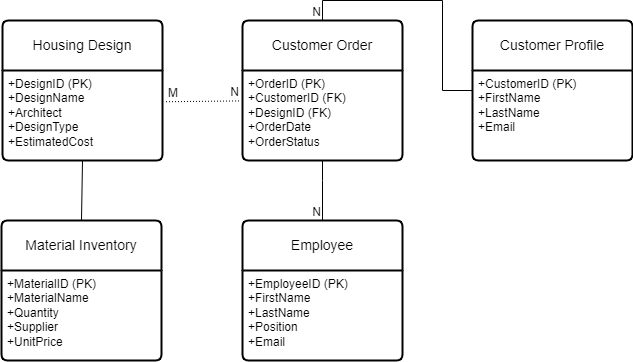

The diagram above was exported from draw.io. Its source (the exported page's mxGraphModel, read from the mxfile embedded in the PNG):
<mxGraphModel dx="1050" dy="530" grid="1" gridSize="10" guides="1" tooltips="1" connect="1" arrows="1" fold="1" page="1" pageScale="1" pageWidth="850" pageHeight="1100" math="0" shadow="0" extFonts="Permanent Marker^https://fonts.googleapis.com/css?family=Permanent+Marker">
  <root>
    <mxCell id="0" />
    <mxCell id="1" parent="0" />
    <mxCell id="NA1nhkugpeoWxUsjXfRd-34" value="Housing Design  " style="swimlane;childLayout=stackLayout;horizontal=1;startSize=50;horizontalStack=0;rounded=1;fontSize=14;fontStyle=0;strokeWidth=2;resizeParent=0;resizeLast=1;shadow=0;dashed=0;align=center;arcSize=4;whiteSpace=wrap;html=1;" vertex="1" parent="1">
      <mxGeometry x="80" y="40" width="160" height="140" as="geometry" />
    </mxCell>
    <mxCell id="NA1nhkugpeoWxUsjXfRd-35" value="+DesignID (PK)&lt;br&gt;+DesignName&lt;br&gt;+Architect&lt;br&gt;+DesignType&lt;br&gt;+EstimatedCost" style="align=left;strokeColor=none;fillColor=none;spacingLeft=4;fontSize=12;verticalAlign=top;resizable=0;rotatable=0;part=1;html=1;" vertex="1" parent="NA1nhkugpeoWxUsjXfRd-34">
      <mxGeometry y="50" width="160" height="90" as="geometry" />
    </mxCell>
    <mxCell id="NA1nhkugpeoWxUsjXfRd-37" value="Customer Order" style="swimlane;childLayout=stackLayout;horizontal=1;startSize=50;horizontalStack=0;rounded=1;fontSize=14;fontStyle=0;strokeWidth=2;resizeParent=0;resizeLast=1;shadow=0;dashed=0;align=center;arcSize=4;whiteSpace=wrap;html=1;" vertex="1" parent="1">
      <mxGeometry x="320" y="40" width="160" height="140" as="geometry" />
    </mxCell>
    <mxCell id="NA1nhkugpeoWxUsjXfRd-38" value="+OrderID (PK)&lt;br&gt;+CustomerID (FK)&lt;br&gt;+DesignID (FK)&lt;br&gt;+OrderDate&lt;br&gt;+OrderStatus" style="align=left;strokeColor=none;fillColor=none;spacingLeft=4;fontSize=12;verticalAlign=top;resizable=0;rotatable=0;part=1;html=1;" vertex="1" parent="NA1nhkugpeoWxUsjXfRd-37">
      <mxGeometry y="50" width="160" height="90" as="geometry" />
    </mxCell>
    <mxCell id="NA1nhkugpeoWxUsjXfRd-44" value="Material Inventory" style="swimlane;childLayout=stackLayout;horizontal=1;startSize=50;horizontalStack=0;rounded=1;fontSize=14;fontStyle=0;strokeWidth=2;resizeParent=0;resizeLast=1;shadow=0;dashed=0;align=center;arcSize=4;whiteSpace=wrap;html=1;" vertex="1" parent="1">
      <mxGeometry x="79" y="240" width="160" height="140" as="geometry" />
    </mxCell>
    <mxCell id="NA1nhkugpeoWxUsjXfRd-45" value="+MaterialID (PK)&lt;br&gt;+MaterialName&lt;br&gt;+Quantity&lt;br&gt;+Supplier&lt;br&gt;+UnitPrice" style="align=left;strokeColor=none;fillColor=none;spacingLeft=4;fontSize=12;verticalAlign=top;resizable=0;rotatable=0;part=1;html=1;" vertex="1" parent="NA1nhkugpeoWxUsjXfRd-44">
      <mxGeometry y="50" width="160" height="90" as="geometry" />
    </mxCell>
    <mxCell id="NA1nhkugpeoWxUsjXfRd-46" value="Employee" style="swimlane;childLayout=stackLayout;horizontal=1;startSize=50;horizontalStack=0;rounded=1;fontSize=14;fontStyle=0;strokeWidth=2;resizeParent=0;resizeLast=1;shadow=0;dashed=0;align=center;arcSize=4;whiteSpace=wrap;html=1;" vertex="1" parent="1">
      <mxGeometry x="320" y="240" width="160" height="140" as="geometry" />
    </mxCell>
    <mxCell id="NA1nhkugpeoWxUsjXfRd-47" value="+EmployeeID (PK)&lt;br&gt;+FirstName&lt;br&gt;+LastName&lt;br&gt;+Position&lt;br&gt;+Email" style="align=left;strokeColor=none;fillColor=none;spacingLeft=4;fontSize=12;verticalAlign=top;resizable=0;rotatable=0;part=1;html=1;" vertex="1" parent="NA1nhkugpeoWxUsjXfRd-46">
      <mxGeometry y="50" width="160" height="90" as="geometry" />
    </mxCell>
    <mxCell id="NA1nhkugpeoWxUsjXfRd-48" value="Customer Profile" style="swimlane;childLayout=stackLayout;horizontal=1;startSize=50;horizontalStack=0;rounded=1;fontSize=14;fontStyle=0;strokeWidth=2;resizeParent=0;resizeLast=1;shadow=0;dashed=0;align=center;arcSize=4;whiteSpace=wrap;html=1;" vertex="1" parent="1">
      <mxGeometry x="550" y="40" width="160" height="140" as="geometry">
        <mxRectangle x="600" y="120" width="140" height="50" as="alternateBounds" />
      </mxGeometry>
    </mxCell>
    <mxCell id="NA1nhkugpeoWxUsjXfRd-49" value="+CustomerID (PK)&lt;br&gt;+FirstName&lt;br&gt;+LastName&lt;br&gt;+Email" style="align=left;strokeColor=none;fillColor=none;spacingLeft=4;fontSize=12;verticalAlign=top;resizable=0;rotatable=0;part=1;html=1;" vertex="1" parent="NA1nhkugpeoWxUsjXfRd-48">
      <mxGeometry y="50" width="160" height="90" as="geometry" />
    </mxCell>
    <mxCell id="NA1nhkugpeoWxUsjXfRd-50" value="" style="endArrow=none;html=1;rounded=0;dashed=1;dashPattern=1 2;exitX=1.022;exitY=0.347;exitDx=0;exitDy=0;exitPerimeter=0;entryX=-0.018;entryY=0.338;entryDx=0;entryDy=0;entryPerimeter=0;" edge="1" parent="1" source="NA1nhkugpeoWxUsjXfRd-35" target="NA1nhkugpeoWxUsjXfRd-38">
      <mxGeometry relative="1" as="geometry">
        <mxPoint x="490" y="190" as="sourcePoint" />
        <mxPoint x="650" y="190" as="targetPoint" />
      </mxGeometry>
    </mxCell>
    <mxCell id="NA1nhkugpeoWxUsjXfRd-51" value="M" style="resizable=0;html=1;whiteSpace=wrap;align=left;verticalAlign=bottom;" connectable="0" vertex="1" parent="NA1nhkugpeoWxUsjXfRd-50">
      <mxGeometry x="-1" relative="1" as="geometry" />
    </mxCell>
    <mxCell id="NA1nhkugpeoWxUsjXfRd-52" value="N" style="resizable=0;html=1;whiteSpace=wrap;align=right;verticalAlign=bottom;" connectable="0" vertex="1" parent="NA1nhkugpeoWxUsjXfRd-50">
      <mxGeometry x="1" relative="1" as="geometry" />
    </mxCell>
    <mxCell id="NA1nhkugpeoWxUsjXfRd-53" value="" style="endArrow=none;html=1;rounded=0;entryX=0.5;entryY=0;entryDx=0;entryDy=0;exitX=0.5;exitY=1;exitDx=0;exitDy=0;" edge="1" parent="1" source="NA1nhkugpeoWxUsjXfRd-35" target="NA1nhkugpeoWxUsjXfRd-44">
      <mxGeometry relative="1" as="geometry">
        <mxPoint x="490" y="190" as="sourcePoint" />
        <mxPoint x="650" y="190" as="targetPoint" />
      </mxGeometry>
    </mxCell>
    <mxCell id="NA1nhkugpeoWxUsjXfRd-54" value="" style="endArrow=none;html=1;rounded=0;entryX=0.5;entryY=0;entryDx=0;entryDy=0;" edge="1" parent="1" target="NA1nhkugpeoWxUsjXfRd-46">
      <mxGeometry relative="1" as="geometry">
        <mxPoint x="400" y="180" as="sourcePoint" />
        <mxPoint x="330" y="210" as="targetPoint" />
        <Array as="points">
          <mxPoint x="400" y="200" />
        </Array>
      </mxGeometry>
    </mxCell>
    <mxCell id="NA1nhkugpeoWxUsjXfRd-55" value="N" style="resizable=0;html=1;whiteSpace=wrap;align=right;verticalAlign=bottom;" connectable="0" vertex="1" parent="NA1nhkugpeoWxUsjXfRd-54">
      <mxGeometry x="1" relative="1" as="geometry" />
    </mxCell>
    <mxCell id="NA1nhkugpeoWxUsjXfRd-60" value="" style="endArrow=none;html=1;rounded=0;exitX=0;exitY=0.5;exitDx=0;exitDy=0;entryX=0.5;entryY=0;entryDx=0;entryDy=0;" edge="1" parent="1" source="NA1nhkugpeoWxUsjXfRd-48" target="NA1nhkugpeoWxUsjXfRd-37">
      <mxGeometry relative="1" as="geometry">
        <mxPoint x="490" y="190" as="sourcePoint" />
        <mxPoint x="420" y="20" as="targetPoint" />
        <Array as="points">
          <mxPoint x="520" y="110" />
          <mxPoint x="520" y="20" />
          <mxPoint x="400" y="20" />
        </Array>
      </mxGeometry>
    </mxCell>
    <mxCell id="NA1nhkugpeoWxUsjXfRd-61" value="N" style="resizable=0;html=1;whiteSpace=wrap;align=right;verticalAlign=bottom;" connectable="0" vertex="1" parent="NA1nhkugpeoWxUsjXfRd-60">
      <mxGeometry x="1" relative="1" as="geometry" />
    </mxCell>
  </root>
</mxGraphModel>